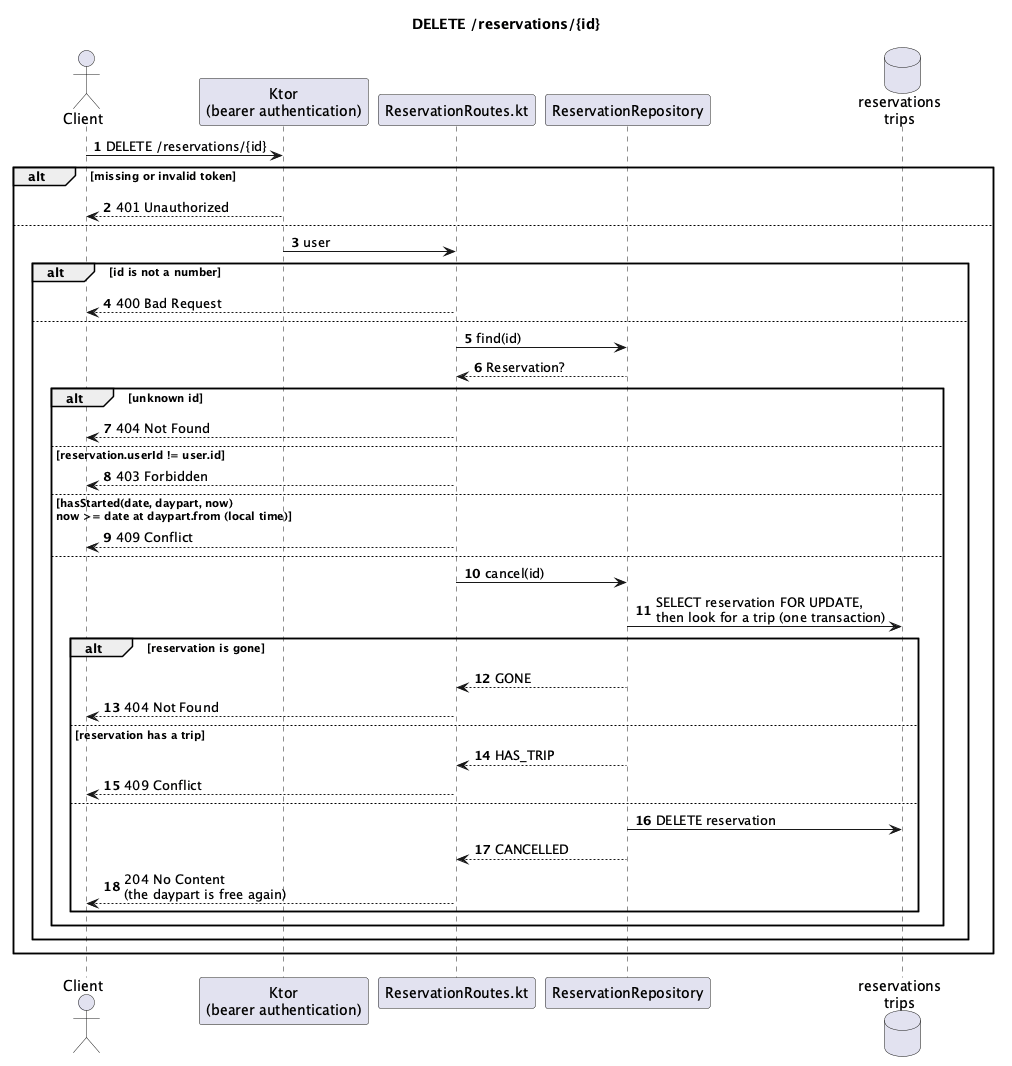

The diagram above was rendered by PlantUML. Its source (embedded in the PNG):
@startuml
title DELETE /reservations/{id}
autonumber

actor Client
participant "Ktor\n(bearer authentication)" as Auth
participant "ReservationRoutes.kt" as Route
participant "ReservationRepository" as Repo
database "reservations\ntrips" as Db

Client -> Auth : DELETE /reservations/{id}
alt missing or invalid token
  Auth --> Client : 401 Unauthorized
else
  Auth -> Route : user
  alt id is not a number
    Route --> Client : 400 Bad Request
  else
    Route -> Repo : find(id)
    Repo --> Route : Reservation?
    alt unknown id
      Route --> Client : 404 Not Found
    else reservation.userId != user.id
      Route --> Client : 403 Forbidden
    else hasStarted(date, daypart, now)\nnow >= date at daypart.from (local time)
      Route --> Client : 409 Conflict
    else
      Route -> Repo : cancel(id)
      Repo -> Db : SELECT reservation FOR UPDATE,\nthen look for a trip (one transaction)
      alt reservation is gone
        Repo --> Route : GONE
        Route --> Client : 404 Not Found
      else reservation has a trip
        Repo --> Route : HAS_TRIP
        Route --> Client : 409 Conflict
      else
        Repo -> Db : DELETE reservation
        Repo --> Route : CANCELLED
        Route --> Client : 204 No Content\n(the daypart is free again)
      end
    end
  end
end

@enduml